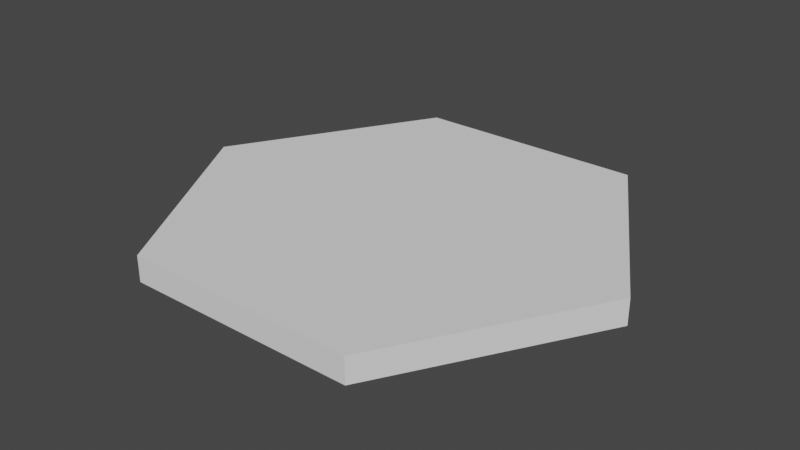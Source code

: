 # Source: SteinInsert.blend  (saved by Blender 2.80.75; exported with 4.5.12 LTS)
import bpy
from mathutils import Matrix  # noqa: F401  (used for matrix-valued properties, if any)

bpy.ops.wm.read_factory_settings(use_empty=True)
scene = bpy.context.scene
scene.name = 'Scene'

# ---- collections
col_collection = bpy.data.collections.new('Collection'); scene.collection.children.link(col_collection)

# ---- world
world_world = bpy.data.worlds.new('World'); scene.world = world_world
world_world.use_nodes = True; world_world.node_tree.nodes.clear()
_N = world_world.node_tree.nodes; _L = world_world.node_tree.links
n0 = _N.new('ShaderNodeOutputWorld'); n0.name = 'World Output'; n0.location = (300, 300)
n1 = _N.new('ShaderNodeBackground'); n1.name = 'Background'; n1.location = (10, 300)
n1.inputs[0].default_value = (0.05088, 0.05088, 0.05088, 1.0)
_L.new(n1.outputs[0], n0.inputs[0])
n0.is_active_output = True
world_world.color = (0.05088, 0.05088, 0.05088)
world_world.use_sun_shadow = False
world_world.sun_shadow_jitter_overblur = 0.0

# ---- meshes
me_plane_001 = bpy.data.meshes.new('Plane.001')
me_plane_001.from_pydata([(-0.4567, -0.791, -0.0375), (0.4567, -0.791, -0.0375), (-0.4567, 0.791, -0.0375), (0.4567, 0.791, -0.0375), (-0.9134, -9.537e-08, -0.0375), (0.9134, 0.0, -0.0375), (-0.4567, -0.791, 0.0625), (0.4567, -0.791, 0.0625), (-0.4567, 0.791, 0.0625), (0.4567, 0.791, 0.0625), (-0.9134, -9.537e-08, 0.0625), (0.9134, 0.0, 0.0625)], [], [(0, 4, 2, 3, 5, 1), (6, 7, 11, 9, 8, 10), (3, 2, 8, 9), (0, 1, 7, 6), (2, 4, 10, 8), (5, 3, 9, 11), (4, 0, 6, 10), (1, 5, 11, 7)])
_uv = me_plane_001.uv_layers.new(name='UVMap')
_uv.uv.foreach_set('vector', [0.0, 0.0, 0.0, 0.5, 0.0, 1.0, 1.0, 1.0, 1.0, 0.5, 1.0, 0.0, 0.0, 0.0, 1.0, 0.0, 1.0, 0.5, 1.0, 1.0, 0.0, 1.0, 0.0, 0.5, 1.0, 1.0, 0.0, 1.0, 0.0, 1.0, 1.0, 1.0, 0.0, 0.0, 1.0, 0.0, 1.0, 0.0, 0.0, 0.0, 0.0, 1.0, 0.0, 0.5, 0.0, 0.5, 0.0, 1.0, 1.0, 0.5, 1.0, 1.0, 1.0, 1.0, 1.0, 0.5, 0.0, 0.5, 0.0, 0.0, 0.0, 0.0, 0.0, 0.5, 1.0, 0.0, 1.0, 0.5, 1.0, 0.5, 1.0, 0.0])
me_plane_001.use_remesh_preserve_volume = False
me_plane_001.use_remesh_preserve_attributes = False
me_plane_001.use_mirror_vertex_groups = False
me_plane_001.update()

# ---- objects
ob_plane = bpy.data.objects.new('Plane', me_plane_001)

# ---- transforms, parenting, visibility, modifiers, constraints
ob_plane.location = (0.0, 0.0, 0.0)
ob_plane.lineart.crease_threshold = 0.0

# ---- collection membership
col_collection.objects.link(ob_plane)

# ---- scene / render settings (as saved in the file)
scene.frame_start = 1; scene.frame_end = 250; scene.frame_set(1)
scene.render.engine = 'BLENDER_EEVEE_NEXT'
scene.cycles.use_denoising = False
scene.cycles.samples = 128
scene.cycles.sampling_pattern = 'TABULATED_SOBOL'
scene.cycles.use_adaptive_sampling = False
scene.cycles.use_light_tree = False
scene.view_settings.view_transform = 'Filmic'
bpy.context.view_layer.update()

# ---- added for rendering (the .blend has no active camera and no usable light): camera, sun
cam_auto = bpy.data.cameras.new('AutoCamera')
cam_auto.lens = 50.0
cam_auto.sensor_width = 36.0
cam_auto.clip_end = 1000.0
ob_auto_camera = bpy.data.objects.new('AutoCamera', cam_auto)
scene.collection.objects.link(ob_auto_camera)
ob_auto_camera.location = (2.23783, -2.6854, 1.80277)
ob_auto_camera.rotation_euler = (1.09748, -7.21219e-08, 0.694738)
scene.camera = ob_auto_camera
light_auto_sun = bpy.data.lights.new('AutoSun', 'SUN')
light_auto_sun.energy = 3.0
light_auto_sun.angle = 0.0523599
ob_auto_sun = bpy.data.objects.new('AutoSun', light_auto_sun)
scene.collection.objects.link(ob_auto_sun)
ob_auto_sun.rotation_euler = (0.872665, 0.174533, 0.523599)
bpy.context.view_layer.update()
